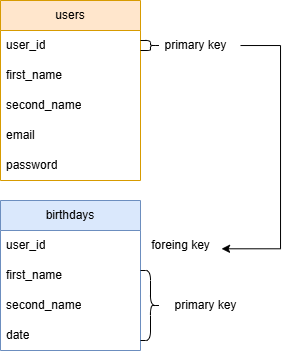

The diagram above was exported from draw.io. Its source (the exported page's mxGraphModel, read from the mxfile embedded in the PNG):
<mxGraphModel dx="819" dy="446" grid="1" gridSize="10" guides="1" tooltips="1" connect="1" arrows="1" fold="1" page="1" pageScale="1" pageWidth="850" pageHeight="1100" math="0" shadow="0">
  <root>
    <mxCell id="0" />
    <mxCell id="1" parent="0" />
    <mxCell id="zX5LGxJ_7em2EyqwZAnI-2" value="users" style="swimlane;fontStyle=0;childLayout=stackLayout;horizontal=1;startSize=30;horizontalStack=0;resizeParent=1;resizeParentMax=0;resizeLast=0;collapsible=1;marginBottom=0;whiteSpace=wrap;html=1;fillColor=#ffe6cc;strokeColor=#d79b00;" vertex="1" parent="1">
      <mxGeometry x="20" y="140" width="140" height="180" as="geometry" />
    </mxCell>
    <mxCell id="zX5LGxJ_7em2EyqwZAnI-41" value="user_id" style="text;strokeColor=none;fillColor=none;align=left;verticalAlign=middle;spacingLeft=4;spacingRight=4;overflow=hidden;points=[[0,0.5],[1,0.5]];portConstraint=eastwest;rotatable=0;whiteSpace=wrap;html=1;" vertex="1" parent="zX5LGxJ_7em2EyqwZAnI-2">
      <mxGeometry y="30" width="140" height="30" as="geometry" />
    </mxCell>
    <mxCell id="zX5LGxJ_7em2EyqwZAnI-3" value="first_name" style="text;strokeColor=none;fillColor=none;align=left;verticalAlign=middle;spacingLeft=4;spacingRight=4;overflow=hidden;points=[[0,0.5],[1,0.5]];portConstraint=eastwest;rotatable=0;whiteSpace=wrap;html=1;" vertex="1" parent="zX5LGxJ_7em2EyqwZAnI-2">
      <mxGeometry y="60" width="140" height="30" as="geometry" />
    </mxCell>
    <mxCell id="zX5LGxJ_7em2EyqwZAnI-37" value="second_name" style="text;strokeColor=none;fillColor=none;align=left;verticalAlign=middle;spacingLeft=4;spacingRight=4;overflow=hidden;points=[[0,0.5],[1,0.5]];portConstraint=eastwest;rotatable=0;whiteSpace=wrap;html=1;" vertex="1" parent="zX5LGxJ_7em2EyqwZAnI-2">
      <mxGeometry y="90" width="140" height="30" as="geometry" />
    </mxCell>
    <mxCell id="zX5LGxJ_7em2EyqwZAnI-4" value="email" style="text;strokeColor=none;fillColor=none;align=left;verticalAlign=middle;spacingLeft=4;spacingRight=4;overflow=hidden;points=[[0,0.5],[1,0.5]];portConstraint=eastwest;rotatable=0;whiteSpace=wrap;html=1;" vertex="1" parent="zX5LGxJ_7em2EyqwZAnI-2">
      <mxGeometry y="120" width="140" height="30" as="geometry" />
    </mxCell>
    <mxCell id="zX5LGxJ_7em2EyqwZAnI-5" value="password" style="text;strokeColor=none;fillColor=none;align=left;verticalAlign=middle;spacingLeft=4;spacingRight=4;overflow=hidden;points=[[0,0.5],[1,0.5]];portConstraint=eastwest;rotatable=0;whiteSpace=wrap;html=1;" vertex="1" parent="zX5LGxJ_7em2EyqwZAnI-2">
      <mxGeometry y="150" width="140" height="30" as="geometry" />
    </mxCell>
    <mxCell id="zX5LGxJ_7em2EyqwZAnI-6" value="" style="shape=curlyBracket;whiteSpace=wrap;html=1;rounded=1;flipH=1;labelPosition=right;verticalLabelPosition=middle;align=left;verticalAlign=middle;size=0.5;" vertex="1" parent="1">
      <mxGeometry x="160" y="180" width="20" height="10" as="geometry" />
    </mxCell>
    <mxCell id="zX5LGxJ_7em2EyqwZAnI-7" value="primary key" style="text;html=1;align=center;verticalAlign=middle;resizable=0;points=[];autosize=1;strokeColor=none;fillColor=none;" vertex="1" parent="1">
      <mxGeometry x="170" y="170" width="90" height="30" as="geometry" />
    </mxCell>
    <mxCell id="zX5LGxJ_7em2EyqwZAnI-8" value="birthdays" style="swimlane;fontStyle=0;childLayout=stackLayout;horizontal=1;startSize=30;horizontalStack=0;resizeParent=1;resizeParentMax=0;resizeLast=0;collapsible=1;marginBottom=0;whiteSpace=wrap;html=1;fillStyle=auto;fillColor=#dae8fc;strokeColor=#6c8ebf;" vertex="1" parent="1">
      <mxGeometry x="20" y="340" width="140" height="150" as="geometry">
        <mxRectangle x="20" y="340" width="90" height="30" as="alternateBounds" />
      </mxGeometry>
    </mxCell>
    <mxCell id="zX5LGxJ_7em2EyqwZAnI-40" value="user_id" style="text;strokeColor=none;fillColor=none;align=left;verticalAlign=middle;spacingLeft=4;spacingRight=4;overflow=hidden;points=[[0,0.5],[1,0.5]];portConstraint=eastwest;rotatable=0;whiteSpace=wrap;html=1;" vertex="1" parent="zX5LGxJ_7em2EyqwZAnI-8">
      <mxGeometry y="30" width="140" height="30" as="geometry" />
    </mxCell>
    <mxCell id="zX5LGxJ_7em2EyqwZAnI-9" value="first_name" style="text;strokeColor=none;fillColor=none;align=left;verticalAlign=middle;spacingLeft=4;spacingRight=4;overflow=hidden;points=[[0,0.5],[1,0.5]];portConstraint=eastwest;rotatable=0;whiteSpace=wrap;html=1;" vertex="1" parent="zX5LGxJ_7em2EyqwZAnI-8">
      <mxGeometry y="60" width="140" height="30" as="geometry" />
    </mxCell>
    <mxCell id="zX5LGxJ_7em2EyqwZAnI-10" value="second_name" style="text;strokeColor=none;fillColor=none;align=left;verticalAlign=middle;spacingLeft=4;spacingRight=4;overflow=hidden;points=[[0,0.5],[1,0.5]];portConstraint=eastwest;rotatable=0;whiteSpace=wrap;html=1;" vertex="1" parent="zX5LGxJ_7em2EyqwZAnI-8">
      <mxGeometry y="90" width="140" height="30" as="geometry" />
    </mxCell>
    <mxCell id="zX5LGxJ_7em2EyqwZAnI-11" value="date" style="text;strokeColor=none;fillColor=none;align=left;verticalAlign=middle;spacingLeft=4;spacingRight=4;overflow=hidden;points=[[0,0.5],[1,0.5]];portConstraint=eastwest;rotatable=0;whiteSpace=wrap;html=1;" vertex="1" parent="zX5LGxJ_7em2EyqwZAnI-8">
      <mxGeometry y="120" width="140" height="30" as="geometry" />
    </mxCell>
    <mxCell id="zX5LGxJ_7em2EyqwZAnI-38" value="primary key" style="text;html=1;align=center;verticalAlign=middle;resizable=0;points=[];autosize=1;strokeColor=none;fillColor=none;" vertex="1" parent="1">
      <mxGeometry x="180" y="430" width="90" height="30" as="geometry" />
    </mxCell>
    <mxCell id="zX5LGxJ_7em2EyqwZAnI-39" value="" style="shape=curlyBracket;whiteSpace=wrap;html=1;rounded=1;flipH=1;labelPosition=right;verticalLabelPosition=middle;align=left;verticalAlign=middle;size=0.5;" vertex="1" parent="1">
      <mxGeometry x="160" y="410" width="20" height="70" as="geometry" />
    </mxCell>
    <mxCell id="zX5LGxJ_7em2EyqwZAnI-44" value="foreing key" style="text;html=1;align=center;verticalAlign=middle;resizable=0;points=[];autosize=1;strokeColor=none;fillColor=none;" vertex="1" parent="1">
      <mxGeometry x="160" y="370" width="80" height="30" as="geometry" />
    </mxCell>
    <mxCell id="zX5LGxJ_7em2EyqwZAnI-45" style="edgeStyle=orthogonalEdgeStyle;rounded=0;orthogonalLoop=1;jettySize=auto;html=1;entryX=1.013;entryY=0.61;entryDx=0;entryDy=0;entryPerimeter=0;" edge="1" parent="1" source="zX5LGxJ_7em2EyqwZAnI-7" target="zX5LGxJ_7em2EyqwZAnI-44">
      <mxGeometry relative="1" as="geometry">
        <Array as="points">
          <mxPoint x="300" y="185" />
          <mxPoint x="300" y="388" />
        </Array>
      </mxGeometry>
    </mxCell>
  </root>
</mxGraphModel>